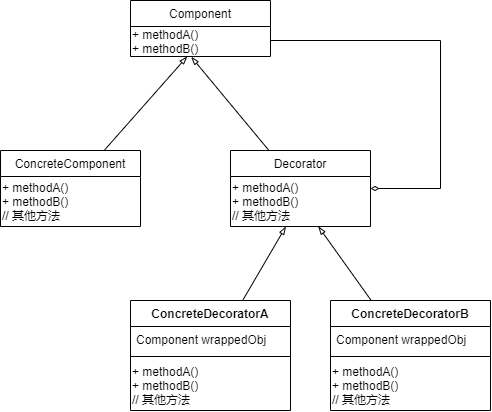

The diagram above was exported from draw.io. Its source (the exported page's mxGraphModel, read from the mxfile embedded in the PNG):
<mxGraphModel dx="865" dy="506" grid="1" gridSize="10" guides="1" tooltips="1" connect="1" arrows="1" fold="1" page="1" pageScale="1" pageWidth="827" pageHeight="1169" math="0" shadow="0">
  <root>
    <mxCell id="0" />
    <mxCell id="1" parent="0" />
    <mxCell id="XViH6tf7_lelT9y_1Nh_-33" style="edgeStyle=orthogonalEdgeStyle;rounded=0;orthogonalLoop=1;jettySize=auto;html=1;endArrow=diamondThin;endFill=0;" edge="1" parent="1" source="XViH6tf7_lelT9y_1Nh_-1" target="XViH6tf7_lelT9y_1Nh_-10">
      <mxGeometry relative="1" as="geometry">
        <mxPoint x="560" y="370" as="targetPoint" />
        <Array as="points">
          <mxPoint x="620" y="200" />
          <mxPoint x="620" y="348" />
        </Array>
      </mxGeometry>
    </mxCell>
    <mxCell id="XViH6tf7_lelT9y_1Nh_-1" value="Component" style="swimlane;fontStyle=0;childLayout=stackLayout;horizontal=1;startSize=26;fillColor=none;horizontalStack=0;resizeParent=1;resizeParentMax=0;resizeLast=0;collapsible=1;marginBottom=0;" vertex="1" parent="1">
      <mxGeometry x="310" y="160" width="140" height="56" as="geometry" />
    </mxCell>
    <mxCell id="XViH6tf7_lelT9y_1Nh_-5" value="+ methodA()&lt;br&gt;+ methodB()" style="text;html=1;align=left;verticalAlign=middle;resizable=0;points=[];autosize=1;" vertex="1" parent="XViH6tf7_lelT9y_1Nh_-1">
      <mxGeometry y="26" width="140" height="30" as="geometry" />
    </mxCell>
    <mxCell id="XViH6tf7_lelT9y_1Nh_-28" style="edgeStyle=none;rounded=0;orthogonalLoop=1;jettySize=auto;html=1;endArrow=blockThin;endFill=0;" edge="1" parent="1" source="XViH6tf7_lelT9y_1Nh_-6" target="XViH6tf7_lelT9y_1Nh_-5">
      <mxGeometry relative="1" as="geometry" />
    </mxCell>
    <mxCell id="XViH6tf7_lelT9y_1Nh_-6" value="ConcreteComponent" style="swimlane;fontStyle=0;childLayout=stackLayout;horizontal=1;startSize=26;fillColor=none;horizontalStack=0;resizeParent=1;resizeParentMax=0;resizeLast=0;collapsible=1;marginBottom=0;" vertex="1" parent="1">
      <mxGeometry x="180" y="310" width="140" height="76" as="geometry" />
    </mxCell>
    <mxCell id="XViH6tf7_lelT9y_1Nh_-7" value="+ methodA()&lt;br&gt;+ methodB()&lt;br&gt;// 其他方法" style="text;html=1;align=left;verticalAlign=middle;resizable=0;points=[];autosize=1;" vertex="1" parent="XViH6tf7_lelT9y_1Nh_-6">
      <mxGeometry y="26" width="140" height="50" as="geometry" />
    </mxCell>
    <mxCell id="XViH6tf7_lelT9y_1Nh_-29" style="edgeStyle=none;rounded=0;orthogonalLoop=1;jettySize=auto;html=1;entryX=0.434;entryY=1.013;entryDx=0;entryDy=0;entryPerimeter=0;endArrow=blockThin;endFill=0;" edge="1" parent="1" source="XViH6tf7_lelT9y_1Nh_-10" target="XViH6tf7_lelT9y_1Nh_-5">
      <mxGeometry relative="1" as="geometry" />
    </mxCell>
    <mxCell id="XViH6tf7_lelT9y_1Nh_-10" value="Decorator" style="swimlane;fontStyle=0;childLayout=stackLayout;horizontal=1;startSize=26;fillColor=none;horizontalStack=0;resizeParent=1;resizeParentMax=0;resizeLast=0;collapsible=1;marginBottom=0;" vertex="1" parent="1">
      <mxGeometry x="410" y="310" width="140" height="76" as="geometry" />
    </mxCell>
    <mxCell id="XViH6tf7_lelT9y_1Nh_-11" value="+ methodA()&lt;br&gt;+ methodB()&lt;br&gt;// 其他方法" style="text;html=1;align=left;verticalAlign=middle;resizable=0;points=[];autosize=1;" vertex="1" parent="XViH6tf7_lelT9y_1Nh_-10">
      <mxGeometry y="26" width="140" height="50" as="geometry" />
    </mxCell>
    <mxCell id="XViH6tf7_lelT9y_1Nh_-26" style="rounded=0;orthogonalLoop=1;jettySize=auto;html=1;endArrow=blockThin;endFill=0;" edge="1" parent="1" source="XViH6tf7_lelT9y_1Nh_-16" target="XViH6tf7_lelT9y_1Nh_-11">
      <mxGeometry relative="1" as="geometry" />
    </mxCell>
    <mxCell id="XViH6tf7_lelT9y_1Nh_-16" value="ConcreteDecoratorA" style="swimlane;fontStyle=1;align=center;verticalAlign=top;childLayout=stackLayout;horizontal=1;startSize=26;horizontalStack=0;resizeParent=1;resizeParentMax=0;resizeLast=0;collapsible=1;marginBottom=0;" vertex="1" parent="1">
      <mxGeometry x="310" y="460" width="160" height="110" as="geometry" />
    </mxCell>
    <mxCell id="XViH6tf7_lelT9y_1Nh_-17" value="Component wrappedObj" style="text;strokeColor=none;fillColor=none;align=left;verticalAlign=top;spacingLeft=4;spacingRight=4;overflow=hidden;rotatable=0;points=[[0,0.5],[1,0.5]];portConstraint=eastwest;" vertex="1" parent="XViH6tf7_lelT9y_1Nh_-16">
      <mxGeometry y="26" width="160" height="26" as="geometry" />
    </mxCell>
    <mxCell id="XViH6tf7_lelT9y_1Nh_-18" value="" style="line;strokeWidth=1;fillColor=none;align=left;verticalAlign=middle;spacingTop=-1;spacingLeft=3;spacingRight=3;rotatable=0;labelPosition=right;points=[];portConstraint=eastwest;" vertex="1" parent="XViH6tf7_lelT9y_1Nh_-16">
      <mxGeometry y="52" width="160" height="8" as="geometry" />
    </mxCell>
    <mxCell id="XViH6tf7_lelT9y_1Nh_-24" value="+ methodA()&lt;br&gt;+ methodB()&lt;br&gt;// 其他方法" style="text;html=1;align=left;verticalAlign=middle;resizable=0;points=[];autosize=1;" vertex="1" parent="XViH6tf7_lelT9y_1Nh_-16">
      <mxGeometry y="60" width="160" height="50" as="geometry" />
    </mxCell>
    <mxCell id="XViH6tf7_lelT9y_1Nh_-27" style="rounded=0;orthogonalLoop=1;jettySize=auto;html=1;endArrow=blockThin;endFill=0;" edge="1" parent="1" source="XViH6tf7_lelT9y_1Nh_-20" target="XViH6tf7_lelT9y_1Nh_-11">
      <mxGeometry relative="1" as="geometry" />
    </mxCell>
    <mxCell id="XViH6tf7_lelT9y_1Nh_-20" value="ConcreteDecoratorB" style="swimlane;fontStyle=1;align=center;verticalAlign=top;childLayout=stackLayout;horizontal=1;startSize=26;horizontalStack=0;resizeParent=1;resizeParentMax=0;resizeLast=0;collapsible=1;marginBottom=0;" vertex="1" parent="1">
      <mxGeometry x="510" y="460" width="160" height="110" as="geometry" />
    </mxCell>
    <mxCell id="XViH6tf7_lelT9y_1Nh_-21" value="Component wrappedObj" style="text;strokeColor=none;fillColor=none;align=left;verticalAlign=top;spacingLeft=4;spacingRight=4;overflow=hidden;rotatable=0;points=[[0,0.5],[1,0.5]];portConstraint=eastwest;" vertex="1" parent="XViH6tf7_lelT9y_1Nh_-20">
      <mxGeometry y="26" width="160" height="26" as="geometry" />
    </mxCell>
    <mxCell id="XViH6tf7_lelT9y_1Nh_-22" value="" style="line;strokeWidth=1;fillColor=none;align=left;verticalAlign=middle;spacingTop=-1;spacingLeft=3;spacingRight=3;rotatable=0;labelPosition=right;points=[];portConstraint=eastwest;" vertex="1" parent="XViH6tf7_lelT9y_1Nh_-20">
      <mxGeometry y="52" width="160" height="8" as="geometry" />
    </mxCell>
    <mxCell id="XViH6tf7_lelT9y_1Nh_-25" value="+ methodA()&lt;br&gt;+ methodB()&lt;br&gt;// 其他方法" style="text;html=1;align=left;verticalAlign=middle;resizable=0;points=[];autosize=1;" vertex="1" parent="XViH6tf7_lelT9y_1Nh_-20">
      <mxGeometry y="60" width="160" height="50" as="geometry" />
    </mxCell>
  </root>
</mxGraphModel>